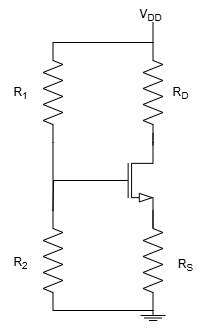

The diagram above was exported from draw.io. Its source (the exported page's mxGraphModel, read from the mxfile embedded in the PNG):
<mxGraphModel dx="638" dy="479" grid="1" gridSize="10" guides="1" tooltips="1" connect="1" arrows="1" fold="1" page="1" pageScale="1" pageWidth="827" pageHeight="1169" math="0" shadow="0">
  <root>
    <mxCell id="0" />
    <mxCell id="1" parent="0" />
    <mxCell id="khRkPuAqr1JkwcZn_w6U-1" value="" style="pointerEvents=1;verticalLabelPosition=bottom;shadow=0;dashed=0;align=center;html=1;verticalAlign=top;shape=stencil(nZNBDoIwEEVP062BFqJbg7g0XqFilUZpSamot7d0MHHQEiRhM/8zvw9mSljWlLwWhEa8qUVhCdsQSltuJD9cnUydU4KYRFAqXglQ9kZb1yPbrj/nxpbwRmONvoi7PNq+VapSGGnBvYOW+jiWk2jtxO5hWaGV6gK1apDz4btsLpVFHDsIrt0ZlbDCgNrjPvpqkUL9RC6h2wGDU0IYLDtpI85G39TxJ1/Nuy/+Mt52pf2feiCCnicOAOGEq1QfCemcCAyxwgnp/xAJnRGBIeIligjNZoyCscF8p4VgDjppRcYwBgnjE/G7FlgZdy/9JQqt6NciehXushde);" vertex="1" parent="1">
      <mxGeometry x="410" y="400" width="25" height="20" as="geometry" />
    </mxCell>
    <mxCell id="khRkPuAqr1JkwcZn_w6U-2" value="" style="pointerEvents=1;verticalLabelPosition=bottom;shadow=0;dashed=0;align=center;html=1;verticalAlign=top;shape=mxgraph.electrical.resistors.resistor_2;rotation=90;" vertex="1" parent="1">
      <mxGeometry x="272.5" y="340" width="100" height="20" as="geometry" />
    </mxCell>
    <mxCell id="khRkPuAqr1JkwcZn_w6U-3" value="" style="pointerEvents=1;verticalLabelPosition=bottom;shadow=0;dashed=0;align=center;html=1;verticalAlign=top;shape=mxgraph.electrical.resistors.resistor_2;rotation=90;" vertex="1" parent="1">
      <mxGeometry x="372.5" y="340" width="100" height="20" as="geometry" />
    </mxCell>
    <mxCell id="khRkPuAqr1JkwcZn_w6U-4" value="" style="pointerEvents=1;verticalLabelPosition=bottom;shadow=0;dashed=0;align=center;html=1;verticalAlign=top;shape=mxgraph.electrical.resistors.resistor_2;rotation=90;" vertex="1" parent="1">
      <mxGeometry x="372.5" y="172" width="100" height="20" as="geometry" />
    </mxCell>
    <mxCell id="khRkPuAqr1JkwcZn_w6U-5" value="" style="pointerEvents=1;verticalLabelPosition=bottom;shadow=0;dashed=0;align=center;html=1;verticalAlign=top;shape=mxgraph.electrical.resistors.resistor_2;rotation=90;" vertex="1" parent="1">
      <mxGeometry x="272.5" y="172" width="100" height="20" as="geometry" />
    </mxCell>
    <mxCell id="khRkPuAqr1JkwcZn_w6U-6" value="" style="verticalLabelPosition=bottom;shadow=0;dashed=0;align=center;html=1;verticalAlign=top;shape=mxgraph.electrical.transistors.nmos;pointerEvents=1;" vertex="1" parent="1">
      <mxGeometry x="362.5" y="220" width="60" height="100" as="geometry" />
    </mxCell>
    <mxCell id="khRkPuAqr1JkwcZn_w6U-7" style="edgeStyle=orthogonalEdgeStyle;rounded=0;orthogonalLoop=1;jettySize=auto;html=1;exitX=1;exitY=0;exitDx=0;exitDy=0;exitPerimeter=0;entryX=1;entryY=0.5;entryDx=0;entryDy=0;entryPerimeter=0;endArrow=none;endFill=0;" edge="1" parent="1" target="khRkPuAqr1JkwcZn_w6U-4">
      <mxGeometry relative="1" as="geometry">
        <mxPoint x="422.5" y="234.8571428571429" as="sourcePoint" />
      </mxGeometry>
    </mxCell>
    <mxCell id="khRkPuAqr1JkwcZn_w6U-8" value="" style="endArrow=none;html=1;rounded=0;exitX=0;exitY=0.5;exitDx=0;exitDy=0;exitPerimeter=0;entryX=0;entryY=0.5;entryDx=0;entryDy=0;entryPerimeter=0;" edge="1" parent="1" source="khRkPuAqr1JkwcZn_w6U-6" target="khRkPuAqr1JkwcZn_w6U-2">
      <mxGeometry width="50" height="50" relative="1" as="geometry">
        <mxPoint x="390" y="290" as="sourcePoint" />
        <mxPoint x="440" y="240" as="targetPoint" />
        <Array as="points">
          <mxPoint x="323" y="270" />
        </Array>
      </mxGeometry>
    </mxCell>
    <mxCell id="khRkPuAqr1JkwcZn_w6U-9" value="" style="endArrow=none;html=1;rounded=0;entryX=1;entryY=0.5;entryDx=0;entryDy=0;entryPerimeter=0;exitX=0;exitY=0.5;exitDx=0;exitDy=0;exitPerimeter=0;" edge="1" parent="1" source="khRkPuAqr1JkwcZn_w6U-2" target="khRkPuAqr1JkwcZn_w6U-5">
      <mxGeometry width="50" height="50" relative="1" as="geometry">
        <mxPoint x="320" y="270" as="sourcePoint" />
        <mxPoint x="440" y="240" as="targetPoint" />
      </mxGeometry>
    </mxCell>
    <mxCell id="khRkPuAqr1JkwcZn_w6U-10" value="" style="endArrow=none;html=1;rounded=0;exitX=1;exitY=0.5;exitDx=0;exitDy=0;exitPerimeter=0;entryX=1;entryY=0.5;entryDx=0;entryDy=0;entryPerimeter=0;" edge="1" parent="1" source="khRkPuAqr1JkwcZn_w6U-3" target="khRkPuAqr1JkwcZn_w6U-2">
      <mxGeometry width="50" height="50" relative="1" as="geometry">
        <mxPoint x="390" y="370" as="sourcePoint" />
        <mxPoint x="380" y="220" as="targetPoint" />
      </mxGeometry>
    </mxCell>
    <mxCell id="khRkPuAqr1JkwcZn_w6U-11" value="" style="endArrow=none;html=1;rounded=0;exitX=0;exitY=0.5;exitDx=0;exitDy=0;exitPerimeter=0;entryX=0;entryY=0.5;entryDx=0;entryDy=0;entryPerimeter=0;" edge="1" parent="1" source="khRkPuAqr1JkwcZn_w6U-5" target="khRkPuAqr1JkwcZn_w6U-4">
      <mxGeometry width="50" height="50" relative="1" as="geometry">
        <mxPoint x="330" y="192" as="sourcePoint" />
        <mxPoint x="380" y="142" as="targetPoint" />
      </mxGeometry>
    </mxCell>
    <mxCell id="khRkPuAqr1JkwcZn_w6U-12" value="" style="endArrow=none;html=1;rounded=0;exitX=0;exitY=0.5;exitDx=0;exitDy=0;exitPerimeter=0;" edge="1" parent="1" source="khRkPuAqr1JkwcZn_w6U-4">
      <mxGeometry width="50" height="50" relative="1" as="geometry">
        <mxPoint x="310" y="182" as="sourcePoint" />
        <mxPoint x="422.5" y="112" as="targetPoint" />
      </mxGeometry>
    </mxCell>
    <mxCell id="khRkPuAqr1JkwcZn_w6U-13" value="V&lt;sub&gt;DD&lt;/sub&gt;" style="text;html=1;align=center;verticalAlign=middle;resizable=0;points=[];autosize=1;strokeColor=none;fillColor=none;" vertex="1" parent="1">
      <mxGeometry x="395" y="90" width="50" height="30" as="geometry" />
    </mxCell>
    <mxCell id="khRkPuAqr1JkwcZn_w6U-14" value="R&lt;sub&gt;1&lt;/sub&gt;" style="text;html=1;align=center;verticalAlign=middle;resizable=0;points=[];autosize=1;strokeColor=none;fillColor=none;" vertex="1" parent="1">
      <mxGeometry x="270" y="168" width="40" height="30" as="geometry" />
    </mxCell>
    <mxCell id="khRkPuAqr1JkwcZn_w6U-15" value="R&lt;sub&gt;D&lt;/sub&gt;" style="text;html=1;align=center;verticalAlign=middle;resizable=0;points=[];autosize=1;strokeColor=none;fillColor=none;" vertex="1" parent="1">
      <mxGeometry x="430" y="168" width="40" height="30" as="geometry" />
    </mxCell>
    <mxCell id="khRkPuAqr1JkwcZn_w6U-16" value="R&lt;sub&gt;S&lt;/sub&gt;" style="text;html=1;align=center;verticalAlign=middle;resizable=0;points=[];autosize=1;strokeColor=none;fillColor=none;" vertex="1" parent="1">
      <mxGeometry x="435" y="340" width="40" height="30" as="geometry" />
    </mxCell>
    <mxCell id="khRkPuAqr1JkwcZn_w6U-17" value="R&lt;sub&gt;2&lt;/sub&gt;" style="text;html=1;align=center;verticalAlign=middle;resizable=0;points=[];autosize=1;strokeColor=none;fillColor=none;" vertex="1" parent="1">
      <mxGeometry x="270" y="338" width="40" height="30" as="geometry" />
    </mxCell>
  </root>
</mxGraphModel>